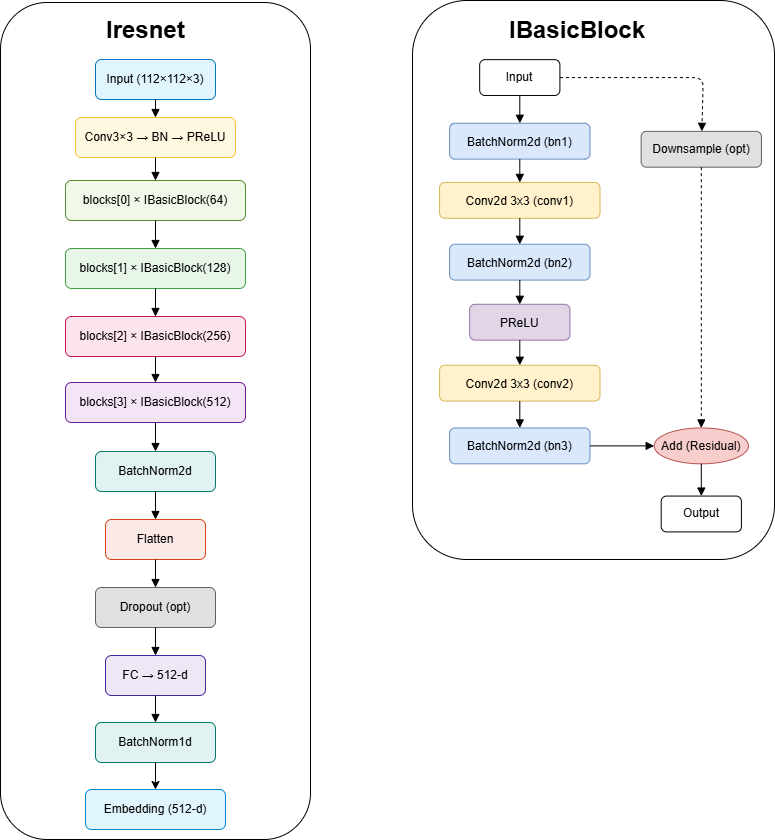

The diagram above was exported from draw.io. Its source (the exported page's mxGraphModel, read from the mxfile embedded in the PNG):
<mxGraphModel dx="1639" dy="1031" grid="0" gridSize="10" guides="1" tooltips="1" connect="1" arrows="1" fold="1" page="0" pageScale="1" pageWidth="827" pageHeight="1169" math="0" shadow="0">
  <root>
    <mxCell id="0" />
    <mxCell id="1" parent="0" />
    <mxCell id="eZxpB4ISrCoFf6mstThD-1" value="" style="rounded=1;whiteSpace=wrap;html=1;" parent="1" vertex="1">
      <mxGeometry x="-44" y="-278" width="310" height="837" as="geometry" />
    </mxCell>
    <mxCell id="miw5XRsadHXHQldx3dWr-1" value="Input (112×112×3)" style="rounded=1;whiteSpace=wrap;html=1;fillColor=#e1f5fe;strokeColor=#0277bd;" parent="1" vertex="1">
      <mxGeometry x="51" y="-221" width="120" height="40" as="geometry" />
    </mxCell>
    <mxCell id="miw5XRsadHXHQldx3dWr-2" value="Conv3×3 → BN → PReLU" style="rounded=1;whiteSpace=wrap;html=1;fillColor=#fff8e1;strokeColor=#fbc02d;" parent="1" vertex="1">
      <mxGeometry x="31" y="-163" width="160" height="40" as="geometry" />
    </mxCell>
    <mxCell id="miw5XRsadHXHQldx3dWr-3" value="blocks[0] × IBasicBlock(64)" style="rounded=1;whiteSpace=wrap;html=1;fillColor=#f1f8e9;strokeColor=#558b2f;" parent="1" vertex="1">
      <mxGeometry x="21" y="-100" width="180" height="40" as="geometry" />
    </mxCell>
    <mxCell id="miw5XRsadHXHQldx3dWr-4" value="blocks[1]&amp;nbsp;× IBasicBlock(128)" style="rounded=1;whiteSpace=wrap;html=1;fillColor=#e8f5e9;strokeColor=#43a047;" parent="1" vertex="1">
      <mxGeometry x="21" y="-32" width="180" height="40" as="geometry" />
    </mxCell>
    <mxCell id="miw5XRsadHXHQldx3dWr-5" value="blocks[2]&amp;nbsp;× IBasicBlock(256)" style="rounded=1;whiteSpace=wrap;html=1;fillColor=#fce4ec;strokeColor=#c2185b;" parent="1" vertex="1">
      <mxGeometry x="21" y="36" width="180" height="40" as="geometry" />
    </mxCell>
    <mxCell id="miw5XRsadHXHQldx3dWr-6" value="blocks[3]&amp;nbsp;× IBasicBlock(512)" style="rounded=1;whiteSpace=wrap;html=1;fillColor=#f3e5f5;strokeColor=#6a1b9a;" parent="1" vertex="1">
      <mxGeometry x="21" y="102" width="180" height="40" as="geometry" />
    </mxCell>
    <mxCell id="miw5XRsadHXHQldx3dWr-7" value="BatchNorm2d" style="rounded=1;whiteSpace=wrap;html=1;fillColor=#e0f2f1;strokeColor=#00796b;" parent="1" vertex="1">
      <mxGeometry x="51" y="171" width="120" height="40" as="geometry" />
    </mxCell>
    <mxCell id="miw5XRsadHXHQldx3dWr-8" value="Flatten" style="rounded=1;whiteSpace=wrap;html=1;fillColor=#fbe9e7;strokeColor=#d84315;" parent="1" vertex="1">
      <mxGeometry x="61" y="239" width="100" height="40" as="geometry" />
    </mxCell>
    <mxCell id="miw5XRsadHXHQldx3dWr-9" value="Dropout (opt)" style="rounded=1;whiteSpace=wrap;html=1;fillColor=#e0e0e0;strokeColor=#616161;" parent="1" vertex="1">
      <mxGeometry x="51" y="307" width="120" height="40" as="geometry" />
    </mxCell>
    <mxCell id="miw5XRsadHXHQldx3dWr-10" value="FC → 512-d" style="rounded=1;whiteSpace=wrap;html=1;fillColor=#ede7f6;strokeColor=#4527a0;" parent="1" vertex="1">
      <mxGeometry x="61" y="375" width="100" height="40" as="geometry" />
    </mxCell>
    <mxCell id="miw5XRsadHXHQldx3dWr-11" value="Embedding (512-d)" style="rounded=1;whiteSpace=wrap;html=1;fillColor=#e1f5fe;strokeColor=#0288d1;" parent="1" vertex="1">
      <mxGeometry x="41" y="509" width="140" height="40" as="geometry" />
    </mxCell>
    <mxCell id="miw5XRsadHXHQldx3dWr-12" style="endArrow=block;html=1;" parent="1" source="miw5XRsadHXHQldx3dWr-1" target="miw5XRsadHXHQldx3dWr-2" edge="1">
      <mxGeometry relative="1" as="geometry" />
    </mxCell>
    <mxCell id="miw5XRsadHXHQldx3dWr-13" style="endArrow=block;html=1;" parent="1" source="miw5XRsadHXHQldx3dWr-2" target="miw5XRsadHXHQldx3dWr-3" edge="1">
      <mxGeometry relative="1" as="geometry" />
    </mxCell>
    <mxCell id="miw5XRsadHXHQldx3dWr-14" style="endArrow=block;html=1;" parent="1" source="miw5XRsadHXHQldx3dWr-3" target="miw5XRsadHXHQldx3dWr-4" edge="1">
      <mxGeometry relative="1" as="geometry" />
    </mxCell>
    <mxCell id="miw5XRsadHXHQldx3dWr-15" style="endArrow=block;html=1;" parent="1" source="miw5XRsadHXHQldx3dWr-4" target="miw5XRsadHXHQldx3dWr-5" edge="1">
      <mxGeometry relative="1" as="geometry" />
    </mxCell>
    <mxCell id="miw5XRsadHXHQldx3dWr-16" style="endArrow=block;html=1;" parent="1" source="miw5XRsadHXHQldx3dWr-5" target="miw5XRsadHXHQldx3dWr-6" edge="1">
      <mxGeometry relative="1" as="geometry" />
    </mxCell>
    <mxCell id="miw5XRsadHXHQldx3dWr-17" style="endArrow=block;html=1;" parent="1" source="miw5XRsadHXHQldx3dWr-6" target="miw5XRsadHXHQldx3dWr-7" edge="1">
      <mxGeometry relative="1" as="geometry" />
    </mxCell>
    <mxCell id="miw5XRsadHXHQldx3dWr-18" style="endArrow=block;html=1;" parent="1" source="miw5XRsadHXHQldx3dWr-7" target="miw5XRsadHXHQldx3dWr-8" edge="1">
      <mxGeometry relative="1" as="geometry" />
    </mxCell>
    <mxCell id="miw5XRsadHXHQldx3dWr-19" style="endArrow=block;html=1;" parent="1" source="miw5XRsadHXHQldx3dWr-8" target="miw5XRsadHXHQldx3dWr-9" edge="1">
      <mxGeometry relative="1" as="geometry" />
    </mxCell>
    <mxCell id="miw5XRsadHXHQldx3dWr-20" style="endArrow=block;html=1;" parent="1" source="miw5XRsadHXHQldx3dWr-9" target="miw5XRsadHXHQldx3dWr-10" edge="1">
      <mxGeometry relative="1" as="geometry" />
    </mxCell>
    <mxCell id="miw5XRsadHXHQldx3dWr-21" style="endArrow=block;html=1;" parent="1" source="miw5XRsadHXHQldx3dWr-10" target="miw5XRsadHXHQldx3dWr-42" edge="1">
      <mxGeometry relative="1" as="geometry" />
    </mxCell>
    <mxCell id="miw5XRsadHXHQldx3dWr-42" value="BatchNorm1d" style="rounded=1;whiteSpace=wrap;html=1;fillColor=#e0f2f1;strokeColor=#00796b;" parent="1" vertex="1">
      <mxGeometry x="51" y="442" width="120" height="40" as="geometry" />
    </mxCell>
    <mxCell id="miw5XRsadHXHQldx3dWr-43" value="" style="endArrow=classic;html=1;rounded=0;" parent="1" source="miw5XRsadHXHQldx3dWr-42" target="miw5XRsadHXHQldx3dWr-11" edge="1">
      <mxGeometry width="50" height="50" relative="1" as="geometry">
        <mxPoint x="323" y="483" as="sourcePoint" />
        <mxPoint x="373" y="433" as="targetPoint" />
      </mxGeometry>
    </mxCell>
    <mxCell id="w2v_S5VjuQxNlnxBtmC0-3" value="" style="group" parent="1" vertex="1" connectable="0">
      <mxGeometry x="368" y="-280" width="362" height="604" as="geometry" />
    </mxCell>
    <mxCell id="w2v_S5VjuQxNlnxBtmC0-1" value="" style="rounded=1;whiteSpace=wrap;html=1;" parent="w2v_S5VjuQxNlnxBtmC0-3" vertex="1">
      <mxGeometry width="362" height="559" as="geometry" />
    </mxCell>
    <mxCell id="miw5XRsadHXHQldx3dWr-22" value="Input" style="rounded=1;whiteSpace=wrap;html=1;fillColor=#ffffff;strokeColor=#000000;" parent="w2v_S5VjuQxNlnxBtmC0-3" vertex="1">
      <mxGeometry x="67.18559556786704" y="59.145400593471805" width="80.22160664819944" height="35.845697329376854" as="geometry" />
    </mxCell>
    <mxCell id="miw5XRsadHXHQldx3dWr-23" value="BatchNorm2d (bn1)" style="rounded=1;fillColor=#dae8fc;strokeColor=#6c8ebf;" parent="w2v_S5VjuQxNlnxBtmC0-3" vertex="1">
      <mxGeometry x="37.10249307479224" y="122.77151335311572" width="140.38781163434902" height="35.845697329376854" as="geometry" />
    </mxCell>
    <mxCell id="miw5XRsadHXHQldx3dWr-24" value="Conv2d 3x3 (conv1)" style="rounded=1;fillColor=#fff2cc;strokeColor=#d6b656;" parent="w2v_S5VjuQxNlnxBtmC0-3" vertex="1">
      <mxGeometry x="27.074792243767313" y="181.91691394658753" width="160.44321329639888" height="35.845697329376854" as="geometry" />
    </mxCell>
    <mxCell id="miw5XRsadHXHQldx3dWr-25" value="BatchNorm2d (bn2)" style="rounded=1;fillColor=#dae8fc;strokeColor=#6c8ebf;" parent="w2v_S5VjuQxNlnxBtmC0-3" vertex="1">
      <mxGeometry x="37.10249307479224" y="243.7507418397626" width="140.38781163434902" height="35.845697329376854" as="geometry" />
    </mxCell>
    <mxCell id="miw5XRsadHXHQldx3dWr-26" value="PReLU" style="rounded=1;fillColor=#e1d5e7;strokeColor=#9673a6;" parent="w2v_S5VjuQxNlnxBtmC0-3" vertex="1">
      <mxGeometry x="57.1578947368421" y="303.79228486646883" width="100.2770083102493" height="35.845697329376854" as="geometry" />
    </mxCell>
    <mxCell id="miw5XRsadHXHQldx3dWr-27" value="Conv2d 3x3 (conv2)" style="rounded=1;fillColor=#fff2cc;strokeColor=#d6b656;" parent="w2v_S5VjuQxNlnxBtmC0-3" vertex="1">
      <mxGeometry x="27.074792243767313" y="364.7299703264095" width="160.44321329639888" height="35.845697329376854" as="geometry" />
    </mxCell>
    <mxCell id="miw5XRsadHXHQldx3dWr-28" value="BatchNorm2d (bn3)" style="rounded=1;fillColor=#dae8fc;strokeColor=#6c8ebf;" parent="w2v_S5VjuQxNlnxBtmC0-3" vertex="1">
      <mxGeometry x="37.10249307479224" y="427.459940652819" width="140.38781163434902" height="35.845697329376854" as="geometry" />
    </mxCell>
    <mxCell id="miw5XRsadHXHQldx3dWr-30" value="Add (Residual)" style="ellipse;fillColor=#f8cecc;strokeColor=#b85450;" parent="w2v_S5VjuQxNlnxBtmC0-3" vertex="1">
      <mxGeometry x="241.6675900277008" y="427.459940652819" width="94.26038781163435" height="35.845697329376854" as="geometry" />
    </mxCell>
    <mxCell id="miw5XRsadHXHQldx3dWr-31" value="Output" style="rounded=1;whiteSpace=wrap;html=1;fillColor=#ffffff;strokeColor=#000000;" parent="w2v_S5VjuQxNlnxBtmC0-3" vertex="1">
      <mxGeometry x="248.68698060941827" y="495.566765578635" width="80.22160664819944" height="35.845697329376854" as="geometry" />
    </mxCell>
    <mxCell id="miw5XRsadHXHQldx3dWr-32" style="endArrow=block;" parent="w2v_S5VjuQxNlnxBtmC0-3" source="miw5XRsadHXHQldx3dWr-22" target="miw5XRsadHXHQldx3dWr-23" edge="1">
      <mxGeometry relative="1" as="geometry" />
    </mxCell>
    <mxCell id="miw5XRsadHXHQldx3dWr-33" style="endArrow=block;" parent="w2v_S5VjuQxNlnxBtmC0-3" source="miw5XRsadHXHQldx3dWr-23" target="miw5XRsadHXHQldx3dWr-24" edge="1">
      <mxGeometry relative="1" as="geometry" />
    </mxCell>
    <mxCell id="miw5XRsadHXHQldx3dWr-34" style="endArrow=block;" parent="w2v_S5VjuQxNlnxBtmC0-3" source="miw5XRsadHXHQldx3dWr-24" target="miw5XRsadHXHQldx3dWr-25" edge="1">
      <mxGeometry relative="1" as="geometry" />
    </mxCell>
    <mxCell id="miw5XRsadHXHQldx3dWr-35" style="endArrow=block;" parent="w2v_S5VjuQxNlnxBtmC0-3" source="miw5XRsadHXHQldx3dWr-25" target="miw5XRsadHXHQldx3dWr-26" edge="1">
      <mxGeometry relative="1" as="geometry" />
    </mxCell>
    <mxCell id="miw5XRsadHXHQldx3dWr-36" style="endArrow=block;" parent="w2v_S5VjuQxNlnxBtmC0-3" source="miw5XRsadHXHQldx3dWr-26" target="miw5XRsadHXHQldx3dWr-27" edge="1">
      <mxGeometry relative="1" as="geometry" />
    </mxCell>
    <mxCell id="miw5XRsadHXHQldx3dWr-37" style="endArrow=block;" parent="w2v_S5VjuQxNlnxBtmC0-3" source="miw5XRsadHXHQldx3dWr-27" target="miw5XRsadHXHQldx3dWr-28" edge="1">
      <mxGeometry relative="1" as="geometry" />
    </mxCell>
    <mxCell id="miw5XRsadHXHQldx3dWr-39" style="endArrow=block;" parent="w2v_S5VjuQxNlnxBtmC0-3" source="miw5XRsadHXHQldx3dWr-28" target="miw5XRsadHXHQldx3dWr-30" edge="1">
      <mxGeometry relative="1" as="geometry">
        <mxPoint x="157.4349030470914" y="508.1127596439169" as="sourcePoint" />
      </mxGeometry>
    </mxCell>
    <mxCell id="miw5XRsadHXHQldx3dWr-40" style="endArrow=block;dashed=1;" parent="w2v_S5VjuQxNlnxBtmC0-3" source="miw5XRsadHXHQldx3dWr-22" target="miw5XRsadHXHQldx3dWr-44" edge="1">
      <mxGeometry relative="1" as="geometry">
        <Array as="points">
          <mxPoint x="290.803324099723" y="77.06824925816024" />
        </Array>
      </mxGeometry>
    </mxCell>
    <mxCell id="miw5XRsadHXHQldx3dWr-41" style="endArrow=block;" parent="w2v_S5VjuQxNlnxBtmC0-3" source="miw5XRsadHXHQldx3dWr-30" target="miw5XRsadHXHQldx3dWr-31" edge="1">
      <mxGeometry relative="1" as="geometry" />
    </mxCell>
    <mxCell id="miw5XRsadHXHQldx3dWr-44" value="Downsample (opt)" style="rounded=1;whiteSpace=wrap;html=1;fillColor=#e0e0e0;strokeColor=#616161;" parent="w2v_S5VjuQxNlnxBtmC0-3" vertex="1">
      <mxGeometry x="228.6315789473684" y="130.83679525222553" width="120.33240997229916" height="35.845697329376854" as="geometry" />
    </mxCell>
    <mxCell id="miw5XRsadHXHQldx3dWr-45" style="endArrow=block;dashed=1;" parent="w2v_S5VjuQxNlnxBtmC0-3" source="miw5XRsadHXHQldx3dWr-44" target="miw5XRsadHXHQldx3dWr-30" edge="1">
      <mxGeometry relative="1" as="geometry">
        <Array as="points" />
        <mxPoint x="298.8254847645429" y="188.18991097922847" as="sourcePoint" />
        <mxPoint x="293.81163434903044" y="377.2759643916914" as="targetPoint" />
      </mxGeometry>
    </mxCell>
    <mxCell id="w2v_S5VjuQxNlnxBtmC0-2" value="&lt;font style=&quot;font-size: 24px;&quot;&gt;&lt;b&gt;IBasicBlock&lt;/b&gt;&lt;/font&gt;" style="text;whiteSpace=wrap;html=1;" parent="w2v_S5VjuQxNlnxBtmC0-3" vertex="1">
      <mxGeometry x="94.89213296398891" y="8.961424332344214" width="172.2257617728532" height="32.26112759643917" as="geometry" />
    </mxCell>
    <mxCell id="eZxpB4ISrCoFf6mstThD-2" value="&lt;font style=&quot;font-size: 24px;&quot;&gt;&lt;b&gt;Iresnet&lt;/b&gt;&lt;/font&gt;" style="text;whiteSpace=wrap;html=1;" parent="1" vertex="1">
      <mxGeometry x="60.44" y="-271" width="101.11" height="32.26" as="geometry" />
    </mxCell>
  </root>
</mxGraphModel>